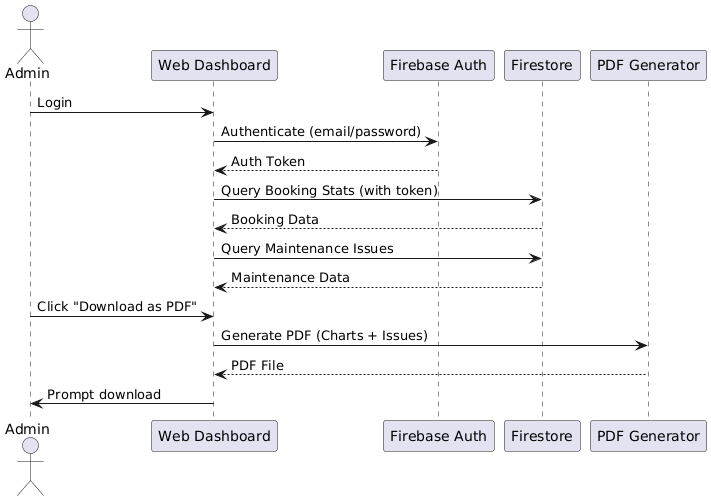

The diagram above was rendered by PlantUML. Its source (embedded in the PNG):
@startuml
actor Admin
participant "Web Dashboard" as Web
participant "Firebase Auth" as Auth
participant "Firestore" as DB
participant "PDF Generator" as PDF

Admin -> Web : Login
Web -> Auth : Authenticate (email/password)
Auth --> Web : Auth Token

Web -> DB : Query Booking Stats (with token)
DB --> Web : Booking Data

Web -> DB : Query Maintenance Issues
DB --> Web : Maintenance Data

Admin -> Web : Click "Download as PDF"
Web -> PDF : Generate PDF (Charts + Issues)
PDF --> Web : PDF File

Web -> Admin : Prompt download
@enduml